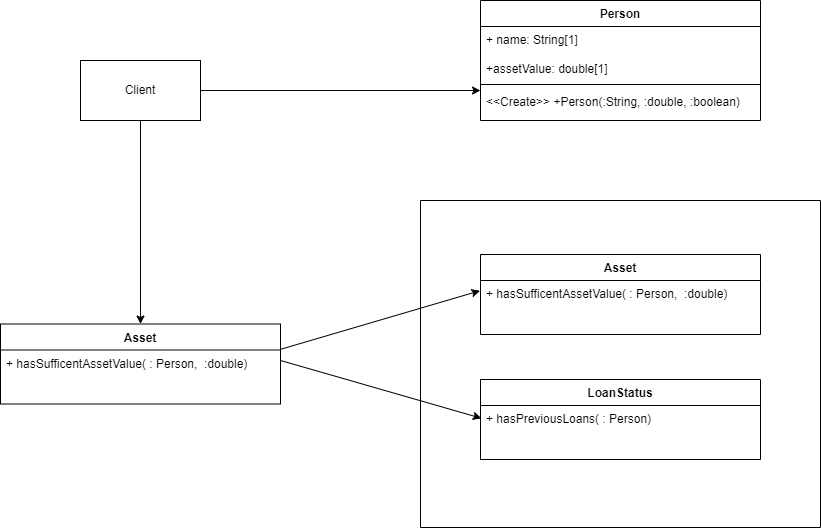

The diagram above was exported from draw.io. Its source (the exported page's mxGraphModel, read from the mxfile embedded in the PNG):
<mxGraphModel dx="2187" dy="523" grid="1" gridSize="40" guides="1" tooltips="1" connect="1" arrows="1" fold="1" page="1" pageScale="1" pageWidth="1169" pageHeight="827" background="#ffffff" math="0" shadow="0">
  <root>
    <mxCell id="0" />
    <mxCell id="1" parent="0" />
    <mxCell id="W7JxRR_dSk1QJ7L56Bln-16" style="edgeStyle=orthogonalEdgeStyle;rounded=0;orthogonalLoop=1;jettySize=auto;html=1;entryX=0.5;entryY=0;entryDx=0;entryDy=0;" edge="1" parent="1" source="W7JxRR_dSk1QJ7L56Bln-1" target="W7JxRR_dSk1QJ7L56Bln-14">
      <mxGeometry relative="1" as="geometry" />
    </mxCell>
    <mxCell id="W7JxRR_dSk1QJ7L56Bln-1" value="Client" style="rounded=0;whiteSpace=wrap;html=1;" vertex="1" parent="1">
      <mxGeometry y="100" width="120" height="60" as="geometry" />
    </mxCell>
    <mxCell id="W7JxRR_dSk1QJ7L56Bln-2" value="Person" style="swimlane;fontStyle=1;align=center;verticalAlign=top;childLayout=stackLayout;horizontal=1;startSize=26;horizontalStack=0;resizeParent=1;resizeParentMax=0;resizeLast=0;collapsible=1;marginBottom=0;whiteSpace=wrap;html=1;" vertex="1" parent="1">
      <mxGeometry x="400" y="40" width="280" height="120" as="geometry" />
    </mxCell>
    <mxCell id="W7JxRR_dSk1QJ7L56Bln-3" value="+ name: String[1]&lt;br&gt;&lt;br&gt;+assetValue: double[1]" style="text;strokeColor=none;fillColor=none;align=left;verticalAlign=top;spacingLeft=4;spacingRight=4;overflow=hidden;rotatable=0;points=[[0,0.5],[1,0.5]];portConstraint=eastwest;whiteSpace=wrap;html=1;" vertex="1" parent="W7JxRR_dSk1QJ7L56Bln-2">
      <mxGeometry y="26" width="280" height="54" as="geometry" />
    </mxCell>
    <mxCell id="W7JxRR_dSk1QJ7L56Bln-4" value="" style="line;strokeWidth=1;fillColor=none;align=left;verticalAlign=middle;spacingTop=-1;spacingLeft=3;spacingRight=3;rotatable=0;labelPosition=right;points=[];portConstraint=eastwest;strokeColor=inherit;" vertex="1" parent="W7JxRR_dSk1QJ7L56Bln-2">
      <mxGeometry y="80" width="280" height="8" as="geometry" />
    </mxCell>
    <mxCell id="W7JxRR_dSk1QJ7L56Bln-5" value="&amp;lt;&amp;lt;Create&amp;gt;&amp;gt; +Person(:String, :double, :boolean)" style="text;strokeColor=none;fillColor=none;align=left;verticalAlign=top;spacingLeft=4;spacingRight=4;overflow=hidden;rotatable=0;points=[[0,0.5],[1,0.5]];portConstraint=eastwest;whiteSpace=wrap;html=1;" vertex="1" parent="W7JxRR_dSk1QJ7L56Bln-2">
      <mxGeometry y="88" width="280" height="32" as="geometry" />
    </mxCell>
    <mxCell id="W7JxRR_dSk1QJ7L56Bln-6" value="Asset" style="swimlane;fontStyle=1;align=center;verticalAlign=top;childLayout=stackLayout;horizontal=1;startSize=26;horizontalStack=0;resizeParent=1;resizeParentMax=0;resizeLast=0;collapsible=1;marginBottom=0;whiteSpace=wrap;html=1;" vertex="1" parent="1">
      <mxGeometry x="400" y="294" width="280" height="80" as="geometry" />
    </mxCell>
    <mxCell id="W7JxRR_dSk1QJ7L56Bln-7" value="+ hasSufficentAssetValue( : Person,&amp;nbsp; :double)" style="text;strokeColor=none;fillColor=none;align=left;verticalAlign=top;spacingLeft=4;spacingRight=4;overflow=hidden;rotatable=0;points=[[0,0.5],[1,0.5]];portConstraint=eastwest;whiteSpace=wrap;html=1;" vertex="1" parent="W7JxRR_dSk1QJ7L56Bln-6">
      <mxGeometry y="26" width="280" height="54" as="geometry" />
    </mxCell>
    <mxCell id="W7JxRR_dSk1QJ7L56Bln-13" value="" style="swimlane;startSize=0;" vertex="1" parent="1">
      <mxGeometry x="340" y="240" width="400" height="327" as="geometry" />
    </mxCell>
    <mxCell id="W7JxRR_dSk1QJ7L56Bln-10" value="LoanStatus" style="swimlane;fontStyle=1;align=center;verticalAlign=top;childLayout=stackLayout;horizontal=1;startSize=26;horizontalStack=0;resizeParent=1;resizeParentMax=0;resizeLast=0;collapsible=1;marginBottom=0;whiteSpace=wrap;html=1;" vertex="1" parent="W7JxRR_dSk1QJ7L56Bln-13">
      <mxGeometry x="60" y="179" width="280" height="80" as="geometry" />
    </mxCell>
    <mxCell id="W7JxRR_dSk1QJ7L56Bln-11" value="+ hasPreviousLoans( : Person)" style="text;strokeColor=none;fillColor=none;align=left;verticalAlign=top;spacingLeft=4;spacingRight=4;overflow=hidden;rotatable=0;points=[[0,0.5],[1,0.5]];portConstraint=eastwest;whiteSpace=wrap;html=1;" vertex="1" parent="W7JxRR_dSk1QJ7L56Bln-10">
      <mxGeometry y="26" width="280" height="54" as="geometry" />
    </mxCell>
    <mxCell id="W7JxRR_dSk1QJ7L56Bln-14" value="Asset" style="swimlane;fontStyle=1;align=center;verticalAlign=top;childLayout=stackLayout;horizontal=1;startSize=26;horizontalStack=0;resizeParent=1;resizeParentMax=0;resizeLast=0;collapsible=1;marginBottom=0;whiteSpace=wrap;html=1;" vertex="1" parent="1">
      <mxGeometry x="-80" y="363.5" width="280" height="80" as="geometry" />
    </mxCell>
    <mxCell id="W7JxRR_dSk1QJ7L56Bln-15" value="+ hasSufficentAssetValue( : Person,&amp;nbsp; :double)" style="text;strokeColor=none;fillColor=none;align=left;verticalAlign=top;spacingLeft=4;spacingRight=4;overflow=hidden;rotatable=0;points=[[0,0.5],[1,0.5]];portConstraint=eastwest;whiteSpace=wrap;html=1;" vertex="1" parent="W7JxRR_dSk1QJ7L56Bln-14">
      <mxGeometry y="26" width="280" height="54" as="geometry" />
    </mxCell>
    <mxCell id="W7JxRR_dSk1QJ7L56Bln-18" style="edgeStyle=orthogonalEdgeStyle;rounded=0;orthogonalLoop=1;jettySize=auto;html=1;entryX=0;entryY=0.063;entryDx=0;entryDy=0;entryPerimeter=0;" edge="1" parent="1" source="W7JxRR_dSk1QJ7L56Bln-1" target="W7JxRR_dSk1QJ7L56Bln-5">
      <mxGeometry relative="1" as="geometry" />
    </mxCell>
    <mxCell id="W7JxRR_dSk1QJ7L56Bln-19" style="rounded=0;orthogonalLoop=1;jettySize=auto;html=1;entryX=-0.002;entryY=0.19;entryDx=0;entryDy=0;entryPerimeter=0;exitX=0.998;exitY=-0.009;exitDx=0;exitDy=0;exitPerimeter=0;" edge="1" parent="1" source="W7JxRR_dSk1QJ7L56Bln-15" target="W7JxRR_dSk1QJ7L56Bln-7">
      <mxGeometry relative="1" as="geometry" />
    </mxCell>
    <mxCell id="W7JxRR_dSk1QJ7L56Bln-20" style="rounded=0;orthogonalLoop=1;jettySize=auto;html=1;entryX=0.003;entryY=0.236;entryDx=0;entryDy=0;entryPerimeter=0;exitX=1;exitY=0.194;exitDx=0;exitDy=0;exitPerimeter=0;" edge="1" parent="1" source="W7JxRR_dSk1QJ7L56Bln-15" target="W7JxRR_dSk1QJ7L56Bln-11">
      <mxGeometry relative="1" as="geometry" />
    </mxCell>
  </root>
</mxGraphModel>